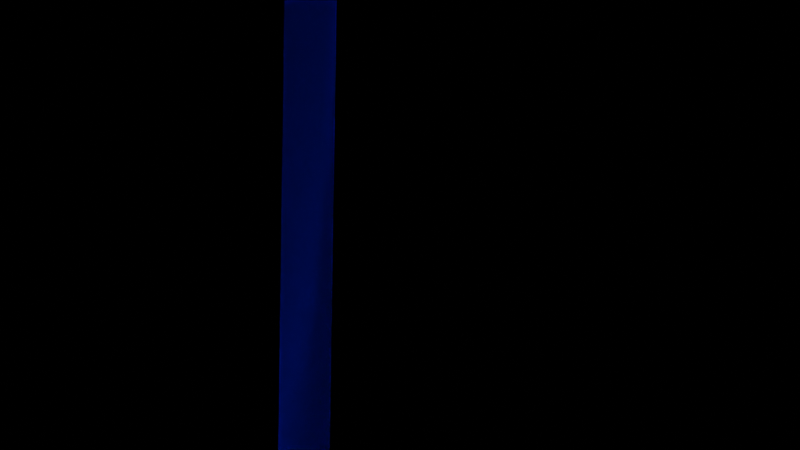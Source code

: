 # Source: Nameanimation.blend  (saved by Blender 2.83.19; exported with 4.5.12 LTS)
import bpy
from mathutils import Matrix  # noqa: F401  (used for matrix-valued properties, if any)

bpy.ops.wm.read_factory_settings(use_empty=True)
scene = bpy.context.scene
scene.name = 'Scene'

# ---- collections
col_collection = bpy.data.collections.new('Collection'); scene.collection.children.link(col_collection)

# ---- materials (node trees are filled in below, after node groups)
mat_material_002 = bpy.data.materials.new('Material.002')
mat_material_002.use_transparent_shadow = False
mat_material_001 = bpy.data.materials.new('Material.001')
mat_material_001.use_transparent_shadow = False

# ---- material node trees
mat_material_002.use_nodes = True; mat_material_002.node_tree.nodes.clear()
_N = mat_material_002.node_tree.nodes; _L = mat_material_002.node_tree.links
n0 = _N.new('ShaderNodeOutputMaterial'); n0.name = 'Material Output'; n0.location = (743, 212)
n1 = _N.new('ShaderNodeMapping'); n1.name = 'Mapping'; n1.location = (-566, 213)
n1.width = 168
n2 = _N.new('ShaderNodeTexCoord'); n2.name = 'Texture Coordinate'; n2.location = (-746, 211)
n3 = _N.new('ShaderNodeBump'); n3.name = 'Bump'; n3.location = (61, -65)
n3.inputs[0].default_value = 0.35
n3.inputs[1].default_value = 1.0
n3.inputs[2].default_value = 1.0
n4 = _N.new('ShaderNodeValToRGB'); n4.name = 'ColorRamp'; n4.location = (-106, 214)
while len(n4.color_ramp.elements) > 1: n4.color_ramp.elements.remove(n4.color_ramp.elements[-1])
n4.color_ramp.elements[0].position = 0.35; n4.color_ramp.elements[0].color = (0.0, 0.0, 0.0, 1.0)
_e = n4.color_ramp.elements.new(1.0); _e.color = (1.0, 1.0, 1.0, 1.0)
n5 = _N.new('ShaderNodeValToRGB'); n5.name = 'ColorRamp.001'; n5.location = (-318, -104)
while len(n5.color_ramp.elements) > 1: n5.color_ramp.elements.remove(n5.color_ramp.elements[-1])
n5.color_ramp.elements[0].position = 0.01364; n5.color_ramp.elements[0].color = (0.0, 0.0, 0.0, 1.0)
_e = n5.color_ramp.elements.new(0.4773); _e.color = (1.0, 1.0, 1.0, 1.0)
n6 = _N.new('ShaderNodeTexNoise'); n6.name = 'Noise Texture'; n6.location = (-300, 165)
n6.inputs[3].default_value = 16.0
n7 = _N.new('ShaderNodeBsdfPrincipled'); n7.name = 'Principled BSDF'; n7.location = (303, 296)
n7.distribution = 'GGX'
n7.subsurface_method = 'BURLEY'
n7.inputs[1].default_value = 5.0
n7.inputs[2].default_value = 0.3364
n7.inputs[3].default_value = 1.45
n7.inputs[27].default_value = (0.0, 0.0, 0.0, 1.0)
n7.inputs[28].default_value = 1.0
_L.new(n7.outputs[0], n0.inputs[0])
_L.new(n6.outputs[1], n4.inputs[0])
_L.new(n1.outputs[0], n6.inputs[0])
_L.new(n2.outputs[3], n1.inputs[0])
_L.new(n3.outputs[0], n7.inputs[5])
_L.new(n5.outputs[0], n3.inputs[3])
_L.new(n6.outputs[1], n5.inputs[0])
n0.is_active_output = True
mat_material_001.use_nodes = True; mat_material_001.node_tree.nodes.clear()
_N = mat_material_001.node_tree.nodes; _L = mat_material_001.node_tree.links
n0 = _N.new('ShaderNodeBsdfPrincipled'); n0.name = 'Principled BSDF'; n0.location = (10, 300)
n0.distribution = 'GGX'
n0.subsurface_method = 'BURLEY'
n0.inputs[1].default_value = 1.0
n0.inputs[3].default_value = 1.45
n0.inputs[27].default_value = (0.0, 0.0, 0.0, 1.0)
n0.inputs[28].default_value = 1.0
n1 = _N.new('ShaderNodeOutputMaterial'); n1.name = 'Material Output'; n1.location = (300, 300)
_L.new(n0.outputs[0], n1.inputs[0])
n1.is_active_output = True

# ---- world
world_world = bpy.data.worlds.new('World'); scene.world = world_world
world_world.use_nodes = True; world_world.node_tree.nodes.clear()
_N = world_world.node_tree.nodes; _L = world_world.node_tree.links
n0 = _N.new('ShaderNodeOutputWorld'); n0.name = 'World Output'; n0.location = (300, 300)
n1 = _N.new('ShaderNodeBackground'); n1.name = 'Background'; n1.location = (10, 300)
n1.inputs[0].default_value = (0.0, 0.0, 0.0, 1.0)
_L.new(n1.outputs[0], n0.inputs[0])
n0.is_active_output = True
world_world.color = (0.05088, 0.05088, 0.05088)
world_world.use_sun_shadow = False
world_world.sun_shadow_jitter_overblur = 0.0

# ---- cameras
cam_camera_001 = bpy.data.cameras.new('Camera.001')

# ---- lights
light_point = bpy.data.lights.new('Point', 'POINT')
light_point.color = (0.0, 0.004684, 0.1074)
light_point.transmission_factor = 0.0
light_point.energy = 1000.0
light_point.shadow_soft_size = 0.25
light_point.shadow_maximum_resolution = 0.006
light_point.use_absolute_resolution = True

# ---- curves / text
txt_text = bpy.data.curves.new('Text', 'FONT')
txt_text.dimensions = '2D'
txt_text.body = 'Pursharth'
txt_text.materials.append(mat_material_002)
txt_text.use_path_clamp = True
txt_text.extrude = 0.053
txt_text.bevel_depth = 0.01
txt_text.align_x = 'CENTER'
txt_text.align_y = 'CENTER'
cu_beziercircle = bpy.data.curves.new('BezierCircle', 'CURVE')
cu_beziercircle.dimensions = '3D'
_sp = cu_beziercircle.splines.new('BEZIER'); _sp.bezier_points.add(3)
_sp.bezier_points.foreach_set('co', [-1.129, 0.03362, 0.0004946, -0.02716, 0.3983, -0.008396, 1.113, 0.01445, 0.0001798, -0.01533, -0.3619, 0.008912])
_sp.bezier_points.foreach_set('handle_left', [-1.134, -0.4278, 0.01101, -0.4804, 0.3995, -0.00827, 1.113, 0.4838, -0.01051, 0.4489, -0.3663, 0.008857])
_sp.bezier_points.foreach_set('handle_right', [-1.124, 0.4867, -0.009828, 0.4423, 0.397, -0.008526, 1.112, -0.4496, 0.01075, -0.4768, -0.3575, 0.008967])
for _p, _l, _r in zip(_sp.bezier_points, ['AUTO', 'AUTO', 'AUTO', 'AUTO'], ['AUTO', 'AUTO', 'AUTO', 'AUTO']): _p.handle_left_type = _l; _p.handle_right_type = _r
_sp.order_u = 0
_sp.order_v = 0
_sp.use_cyclic_u = True
cu_beziercircle.materials.append(mat_material_001)
cu_beziercircle.use_path = True
cu_beziercircle.use_path_clamp = True
cu_beziercircle.fill_mode = 'FULL'

# ---- objects
ob_text = bpy.data.objects.new('Text', txt_text)
ob_camera = bpy.data.objects.new('Camera', cam_camera_001)
ob_beziercircle = bpy.data.objects.new('BezierCircle', cu_beziercircle)
ob_point = bpy.data.objects.new('Point', light_point)

# ---- transforms, parenting, visibility, modifiers, constraints
ob_text.location = (0.01652, -0.01593, -0.003411)
ob_text.lineart.crease_threshold = 0.0
ob_camera.location = (0.004724, -0.0399, 0.1218)
ob_camera.rotation_euler = (0.01396, 1.212e-08, 0.01396)
ob_camera.lineart.crease_threshold = 0.0
ob_beziercircle.location = (0.01815, -0.1731, -0.1352)
ob_beziercircle.scale = (2.434, 2.434, 2.434)
ob_beziercircle.lineart.crease_threshold = 0.0
ob_point.location = (0.004724, -0.0399, 0.1218)
ob_point.lineart.crease_threshold = 0.0
_c = ob_point.constraints.new('FOLLOW_PATH'); _c.name = 'Follow Path'
_c.target = ob_beziercircle
_c.offset = 97.29

# ---- collection membership
col_collection.objects.link(ob_text)
col_collection.objects.link(ob_camera)
col_collection.objects.link(ob_beziercircle)
col_collection.objects.link(ob_point)

# ---- scene / render settings (as saved in the file)
scene.camera = ob_camera
scene.frame_start = 1; scene.frame_end = 60; scene.frame_set(7)
scene.render.engine = 'BLENDER_EEVEE_NEXT'
scene.cycles.use_denoising = False
scene.cycles.samples = 128
scene.cycles.sampling_pattern = 'TABULATED_SOBOL'
scene.cycles.use_adaptive_sampling = False
scene.cycles.use_light_tree = False
scene.eevee.use_gtao = True
scene.eevee.use_raytracing = True
scene.view_settings.view_transform = 'Filmic'
bpy.context.view_layer.update()

